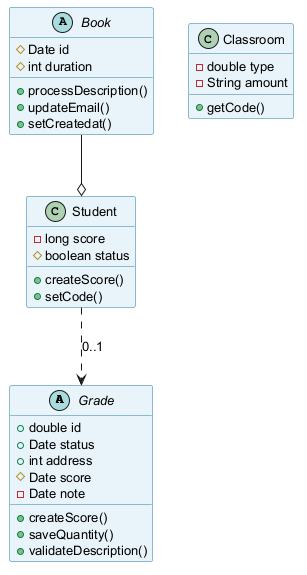

The diagram above was rendered by PlantUML. Its source (embedded in the PNG):
@startuml
skinparam backgroundColor #FFFFFF
skinparam classBackgroundColor #E8F4FA
skinparam classBorderColor #2C7DA0
skinparam defaultFontSize 13
abstract class Grade {
  +double id
  +Date status
  +int address
  #Date score
  -Date note
  +createScore()
  +saveQuantity()
  +validateDescription()
}
class Student {
  -long score
  #boolean status
  +createScore()
  +setCode()
}
abstract class Book {
  #Date id
  #int duration
  +processDescription()
  +updateEmail()
  +setCreatedat()
}
class Classroom {
  -double type
  -String amount
  +getCode()
}
Book --o Student
Student ..> Grade : "0..1"
@enduml